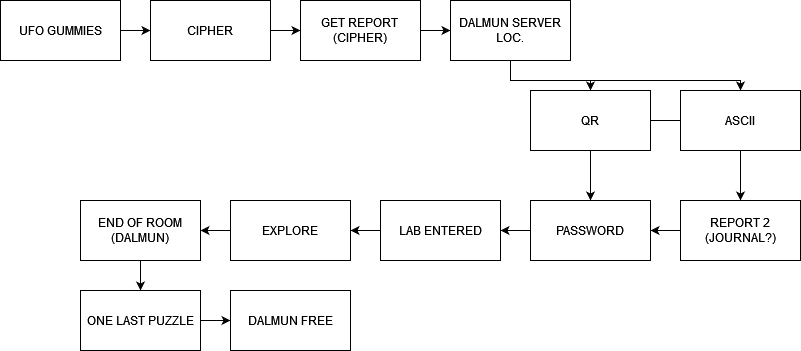

The diagram above was exported from draw.io. Its source (the exported page's mxGraphModel, read from the mxfile embedded in the PNG):
<mxGraphModel dx="1434" dy="764" grid="1" gridSize="10" guides="1" tooltips="1" connect="1" arrows="1" fold="1" page="1" pageScale="1" pageWidth="827" pageHeight="1169" math="0" shadow="0">
  <root>
    <mxCell id="WIyWlLk6GJQsqaUBKTNV-0" />
    <mxCell id="WIyWlLk6GJQsqaUBKTNV-1" parent="WIyWlLk6GJQsqaUBKTNV-0" />
    <mxCell id="cxEWdX3xRhVbF8dO2yXJ-3" value="" style="edgeStyle=orthogonalEdgeStyle;rounded=0;orthogonalLoop=1;jettySize=auto;html=1;" edge="1" parent="WIyWlLk6GJQsqaUBKTNV-1" source="cxEWdX3xRhVbF8dO2yXJ-0" target="cxEWdX3xRhVbF8dO2yXJ-1">
      <mxGeometry relative="1" as="geometry" />
    </mxCell>
    <mxCell id="cxEWdX3xRhVbF8dO2yXJ-0" value="UFO GUMMIES" style="rounded=0;whiteSpace=wrap;html=1;" vertex="1" parent="WIyWlLk6GJQsqaUBKTNV-1">
      <mxGeometry x="20" y="30" width="120" height="60" as="geometry" />
    </mxCell>
    <mxCell id="cxEWdX3xRhVbF8dO2yXJ-4" value="" style="edgeStyle=orthogonalEdgeStyle;rounded=0;orthogonalLoop=1;jettySize=auto;html=1;" edge="1" parent="WIyWlLk6GJQsqaUBKTNV-1" source="cxEWdX3xRhVbF8dO2yXJ-1" target="cxEWdX3xRhVbF8dO2yXJ-2">
      <mxGeometry relative="1" as="geometry" />
    </mxCell>
    <mxCell id="cxEWdX3xRhVbF8dO2yXJ-1" value="CIPHER" style="rounded=0;whiteSpace=wrap;html=1;" vertex="1" parent="WIyWlLk6GJQsqaUBKTNV-1">
      <mxGeometry x="170" y="30" width="120" height="60" as="geometry" />
    </mxCell>
    <mxCell id="cxEWdX3xRhVbF8dO2yXJ-6" value="" style="edgeStyle=orthogonalEdgeStyle;rounded=0;orthogonalLoop=1;jettySize=auto;html=1;" edge="1" parent="WIyWlLk6GJQsqaUBKTNV-1" source="cxEWdX3xRhVbF8dO2yXJ-2" target="cxEWdX3xRhVbF8dO2yXJ-5">
      <mxGeometry relative="1" as="geometry" />
    </mxCell>
    <mxCell id="cxEWdX3xRhVbF8dO2yXJ-2" value="GET REPORT&lt;br&gt;(CIPHER)" style="rounded=0;whiteSpace=wrap;html=1;" vertex="1" parent="WIyWlLk6GJQsqaUBKTNV-1">
      <mxGeometry x="320" y="30" width="120" height="60" as="geometry" />
    </mxCell>
    <mxCell id="cxEWdX3xRhVbF8dO2yXJ-10" value="" style="edgeStyle=orthogonalEdgeStyle;rounded=0;orthogonalLoop=1;jettySize=auto;html=1;" edge="1" parent="WIyWlLk6GJQsqaUBKTNV-1" source="cxEWdX3xRhVbF8dO2yXJ-5" target="cxEWdX3xRhVbF8dO2yXJ-8">
      <mxGeometry relative="1" as="geometry" />
    </mxCell>
    <mxCell id="cxEWdX3xRhVbF8dO2yXJ-11" style="edgeStyle=orthogonalEdgeStyle;rounded=0;orthogonalLoop=1;jettySize=auto;html=1;exitX=0.5;exitY=1;exitDx=0;exitDy=0;entryX=0.5;entryY=0;entryDx=0;entryDy=0;" edge="1" parent="WIyWlLk6GJQsqaUBKTNV-1" source="cxEWdX3xRhVbF8dO2yXJ-5" target="cxEWdX3xRhVbF8dO2yXJ-7">
      <mxGeometry relative="1" as="geometry">
        <Array as="points">
          <mxPoint x="530" y="110" />
          <mxPoint x="760" y="110" />
        </Array>
      </mxGeometry>
    </mxCell>
    <mxCell id="cxEWdX3xRhVbF8dO2yXJ-5" value="DALMUN SERVER LOC." style="rounded=0;whiteSpace=wrap;html=1;" vertex="1" parent="WIyWlLk6GJQsqaUBKTNV-1">
      <mxGeometry x="470" y="30" width="120" height="60" as="geometry" />
    </mxCell>
    <mxCell id="cxEWdX3xRhVbF8dO2yXJ-16" value="" style="edgeStyle=orthogonalEdgeStyle;rounded=0;orthogonalLoop=1;jettySize=auto;html=1;" edge="1" parent="WIyWlLk6GJQsqaUBKTNV-1" source="cxEWdX3xRhVbF8dO2yXJ-7" target="cxEWdX3xRhVbF8dO2yXJ-14">
      <mxGeometry relative="1" as="geometry" />
    </mxCell>
    <mxCell id="cxEWdX3xRhVbF8dO2yXJ-12" value="" style="edgeStyle=orthogonalEdgeStyle;rounded=0;orthogonalLoop=1;jettySize=auto;html=1;startArrow=none;" edge="1" parent="WIyWlLk6GJQsqaUBKTNV-1" source="cxEWdX3xRhVbF8dO2yXJ-7" target="cxEWdX3xRhVbF8dO2yXJ-9">
      <mxGeometry relative="1" as="geometry" />
    </mxCell>
    <mxCell id="cxEWdX3xRhVbF8dO2yXJ-8" value="QR" style="rounded=0;whiteSpace=wrap;html=1;" vertex="1" parent="WIyWlLk6GJQsqaUBKTNV-1">
      <mxGeometry x="550" y="120" width="120" height="60" as="geometry" />
    </mxCell>
    <mxCell id="cxEWdX3xRhVbF8dO2yXJ-15" value="" style="edgeStyle=orthogonalEdgeStyle;rounded=0;orthogonalLoop=1;jettySize=auto;html=1;" edge="1" parent="WIyWlLk6GJQsqaUBKTNV-1" source="cxEWdX3xRhVbF8dO2yXJ-9" target="cxEWdX3xRhVbF8dO2yXJ-14">
      <mxGeometry relative="1" as="geometry" />
    </mxCell>
    <mxCell id="cxEWdX3xRhVbF8dO2yXJ-9" value="REPORT 2&lt;br&gt;(JOURNAL?)" style="rounded=0;whiteSpace=wrap;html=1;" vertex="1" parent="WIyWlLk6GJQsqaUBKTNV-1">
      <mxGeometry x="700" y="230" width="120" height="60" as="geometry" />
    </mxCell>
    <mxCell id="cxEWdX3xRhVbF8dO2yXJ-19" value="" style="edgeStyle=orthogonalEdgeStyle;rounded=0;orthogonalLoop=1;jettySize=auto;html=1;" edge="1" parent="WIyWlLk6GJQsqaUBKTNV-1" source="cxEWdX3xRhVbF8dO2yXJ-14" target="cxEWdX3xRhVbF8dO2yXJ-18">
      <mxGeometry relative="1" as="geometry" />
    </mxCell>
    <mxCell id="cxEWdX3xRhVbF8dO2yXJ-14" value="PASSWORD" style="rounded=0;whiteSpace=wrap;html=1;" vertex="1" parent="WIyWlLk6GJQsqaUBKTNV-1">
      <mxGeometry x="550" y="230" width="120" height="60" as="geometry" />
    </mxCell>
    <mxCell id="cxEWdX3xRhVbF8dO2yXJ-7" value="ASCII" style="rounded=0;whiteSpace=wrap;html=1;" vertex="1" parent="WIyWlLk6GJQsqaUBKTNV-1">
      <mxGeometry x="700" y="120" width="120" height="60" as="geometry" />
    </mxCell>
    <mxCell id="cxEWdX3xRhVbF8dO2yXJ-17" value="" style="edgeStyle=orthogonalEdgeStyle;rounded=0;orthogonalLoop=1;jettySize=auto;html=1;endArrow=none;" edge="1" parent="WIyWlLk6GJQsqaUBKTNV-1" source="cxEWdX3xRhVbF8dO2yXJ-8" target="cxEWdX3xRhVbF8dO2yXJ-7">
      <mxGeometry relative="1" as="geometry">
        <mxPoint x="690" y="130" as="sourcePoint" />
        <mxPoint x="530" y="240" as="targetPoint" />
      </mxGeometry>
    </mxCell>
    <mxCell id="cxEWdX3xRhVbF8dO2yXJ-22" value="" style="edgeStyle=orthogonalEdgeStyle;rounded=0;orthogonalLoop=1;jettySize=auto;html=1;" edge="1" parent="WIyWlLk6GJQsqaUBKTNV-1" source="cxEWdX3xRhVbF8dO2yXJ-18" target="cxEWdX3xRhVbF8dO2yXJ-21">
      <mxGeometry relative="1" as="geometry" />
    </mxCell>
    <mxCell id="cxEWdX3xRhVbF8dO2yXJ-18" value="LAB ENTERED" style="rounded=0;whiteSpace=wrap;html=1;" vertex="1" parent="WIyWlLk6GJQsqaUBKTNV-1">
      <mxGeometry x="400" y="230" width="120" height="60" as="geometry" />
    </mxCell>
    <mxCell id="cxEWdX3xRhVbF8dO2yXJ-24" value="" style="edgeStyle=orthogonalEdgeStyle;rounded=0;orthogonalLoop=1;jettySize=auto;html=1;" edge="1" parent="WIyWlLk6GJQsqaUBKTNV-1" source="cxEWdX3xRhVbF8dO2yXJ-21" target="cxEWdX3xRhVbF8dO2yXJ-23">
      <mxGeometry relative="1" as="geometry" />
    </mxCell>
    <mxCell id="cxEWdX3xRhVbF8dO2yXJ-21" value="EXPLORE" style="rounded=0;whiteSpace=wrap;html=1;" vertex="1" parent="WIyWlLk6GJQsqaUBKTNV-1">
      <mxGeometry x="250" y="230" width="120" height="60" as="geometry" />
    </mxCell>
    <mxCell id="cxEWdX3xRhVbF8dO2yXJ-26" value="" style="edgeStyle=orthogonalEdgeStyle;rounded=0;orthogonalLoop=1;jettySize=auto;html=1;" edge="1" parent="WIyWlLk6GJQsqaUBKTNV-1" source="cxEWdX3xRhVbF8dO2yXJ-23" target="cxEWdX3xRhVbF8dO2yXJ-25">
      <mxGeometry relative="1" as="geometry" />
    </mxCell>
    <mxCell id="cxEWdX3xRhVbF8dO2yXJ-23" value="END OF ROOM&lt;br&gt;(DALMUN)" style="rounded=0;whiteSpace=wrap;html=1;" vertex="1" parent="WIyWlLk6GJQsqaUBKTNV-1">
      <mxGeometry x="100" y="230" width="120" height="60" as="geometry" />
    </mxCell>
    <mxCell id="cxEWdX3xRhVbF8dO2yXJ-28" value="" style="edgeStyle=orthogonalEdgeStyle;rounded=0;orthogonalLoop=1;jettySize=auto;html=1;" edge="1" parent="WIyWlLk6GJQsqaUBKTNV-1" source="cxEWdX3xRhVbF8dO2yXJ-25" target="cxEWdX3xRhVbF8dO2yXJ-27">
      <mxGeometry relative="1" as="geometry" />
    </mxCell>
    <mxCell id="cxEWdX3xRhVbF8dO2yXJ-25" value="ONE LAST PUZZLE" style="rounded=0;whiteSpace=wrap;html=1;" vertex="1" parent="WIyWlLk6GJQsqaUBKTNV-1">
      <mxGeometry x="100" y="320" width="120" height="60" as="geometry" />
    </mxCell>
    <mxCell id="cxEWdX3xRhVbF8dO2yXJ-27" value="DALMUN FREE" style="rounded=0;whiteSpace=wrap;html=1;" vertex="1" parent="WIyWlLk6GJQsqaUBKTNV-1">
      <mxGeometry x="250" y="320" width="120" height="60" as="geometry" />
    </mxCell>
  </root>
</mxGraphModel>